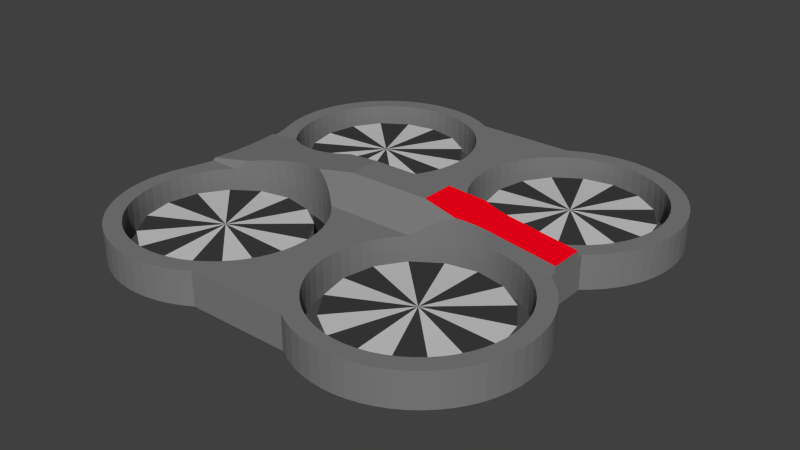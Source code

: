 # Source: quadrotor_CAD2.blend  (saved by Blender 2.63.0; exported with 4.5.12 LTS)
import bpy
from mathutils import Matrix  # noqa: F401  (used for matrix-valued properties, if any)

bpy.ops.wm.read_factory_settings(use_empty=True)
scene = bpy.context.scene
scene.name = 'Scene'

# ---- collections
col_collection_1 = bpy.data.collections.new('Collection 1'); scene.collection.children.link(col_collection_1)

# ---- materials (node trees are filled in below, after node groups)
mat_bodydark_001 = bpy.data.materials.new('BodyDark.001')
mat_bodydark_001.alpha_threshold = 0.0
mat_bodydark_001.use_transparent_shadow = False
mat_bodydark_001.diffuse_color = (1.0, 0.0, 0.01061, 1.0)
mat_bodydark_001.roughness = 0.5
mat_bodydark_001.line_color = (0.0, 0.0, 0.0, 1.0)
mat_rotorgrey = bpy.data.materials.new('RotorGrey')
mat_rotorgrey.alpha_threshold = 0.0
mat_rotorgrey.use_transparent_shadow = False
mat_rotorgrey.diffuse_color = (0.04696, 0.04696, 0.04696, 1.0)
mat_rotorgrey.roughness = 0.5
mat_rotorgrey.specular_intensity = 1.0
mat_rotorgrey.line_color = (0.0, 0.0, 0.0, 1.0)
mat_bodydark = bpy.data.materials.new('BodyDark')
mat_bodydark.alpha_threshold = 0.0
mat_bodydark.use_transparent_shadow = False
mat_bodydark.diffuse_color = (0.2019, 0.2019, 0.2019, 1.0)
mat_bodydark.roughness = 0.5
mat_bodydark.line_color = (0.0, 0.0, 0.0, 1.0)
mat_rotorgrey2 = bpy.data.materials.new('RotorGrey2')
mat_rotorgrey2.alpha_threshold = 0.0
mat_rotorgrey2.use_transparent_shadow = False
mat_rotorgrey2.diffuse_color = (0.5926, 0.5926, 0.5926, 1.0)
mat_rotorgrey2.roughness = 0.5
mat_rotorgrey2.line_color = (0.0, 0.0, 0.0, 1.0)
mat_bodydark2 = bpy.data.materials.new('BodyDark2')
mat_bodydark2.alpha_threshold = 0.0
mat_bodydark2.use_transparent_shadow = False
mat_bodydark2.diffuse_color = (0.03968, 0.03968, 0.03968, 1.0)
mat_bodydark2.roughness = 0.5
mat_bodydark2.line_color = (0.0, 0.0, 0.0, 1.0)

# ---- material node trees

# ---- world
world_world = bpy.data.worlds.new('World'); scene.world = world_world
world_world.color = (0.05088, 0.05088, 0.05088)
world_world.use_sun_shadow = False
world_world.sun_shadow_jitter_overblur = 0.0
world_world.cycles.sampling_method = 'MANUAL'
world_world.cycles.sample_map_resolution = 256

# ---- meshes
me_cover = bpy.data.meshes.new('Cover')
me_cover.from_pydata([(130.0, -140.0, 0.0), (140.0, -130.0, 0.0), (47.38, -57.38, 0.0), (57.38, -47.38, 0.0), (-47.38, -57.38, 0.0), (-57.38, -47.38, 0.0), (-130.0, -140.0, 0.0), (-140.0, -130.0, 0.0), (140.0, 130.0, 0.0), (130.0, 140.0, 0.0), (57.38, 47.38, 0.0), (47.38, 57.38, 0.0), (-57.38, 47.38, 0.0), (-47.38, 57.38, 0.0), (-140.0, 130.0, 0.0), (-130.0, 140.0, 0.0), (37.8, 70.0, 0.0), (-37.8, 70.0, 0.0), (42.36, 63.52, 0.0), (-42.36, 63.52, 0.0), (66.68, 40.06, 0.0), (-66.68, 40.06, 0.0), (76.71, 33.77, 0.0), (-76.71, 33.77, 0.0), (87.35, 28.6, 0.0), (-87.35, 28.6, 0.0), (98.49, 24.61, 0.0), (-98.49, 24.61, 0.0), (110.0, 21.83, 0.0), (-110.0, 21.83, 0.0), (110.0, -21.83, 0.0), (-110.0, -21.83, 0.0), (98.49, -24.61, 0.0), (-98.49, -24.61, 0.0), (87.35, -28.6, 0.0), (-87.35, -28.6, 0.0), (76.71, -33.77, 0.0), (-76.71, -33.77, 0.0), (66.68, -40.06, 0.0), (-66.68, -40.06, 0.0), (42.36, -63.52, 0.0), (-42.36, -63.52, 0.0), (37.8, -70.0, 0.0), (-37.8, -70.0, 0.0), (110.0, 21.83, -30.0), (-97.63, 24.87, -30.0), (97.63, 24.87, -30.0), (-85.69, 29.32, -30.0), (85.69, 29.32, -30.0), (-74.35, 35.11, -30.0), (74.35, 35.11, -30.0), (-63.76, 42.18, -30.0), (63.76, 42.18, -30.0), (-54.05, 50.43, -30.0), (54.05, 50.43, -30.0), (-45.36, 59.74, -30.0), (45.36, 59.74, -30.0), (-37.8, 70.0, -30.0), (37.8, 70.0, -30.0), (-110.0, 21.83, -30.0), (110.0, -21.83, -30.0), (-110.0, -21.83, -30.0), (97.63, -24.87, -30.0), (-97.63, -24.87, -30.0), (85.69, -29.32, -30.0), (-85.69, -29.32, -30.0), (74.35, -35.11, -30.0), (-74.35, -35.11, -30.0), (63.76, -42.18, -30.0), (-63.76, -42.18, -30.0), (54.05, -50.43, -30.0), (-54.05, -50.43, -30.0), (45.36, -59.74, -30.0), (-45.36, -59.74, -30.0), (37.8, -70.0, -30.0), (-37.8, -70.0, -30.0), (57.38, 47.38, -10.0), (52.22, 52.22, -10.0), (47.38, 57.38, -10.0), (57.38, -47.38, -10.0), (52.22, -52.22, -10.0), (47.38, -57.38, -10.0), (-57.38, -47.38, -10.0), (-52.22, -52.22, -10.0), (-47.38, -57.38, -10.0), (-57.38, 47.38, -10.0), (-52.22, 52.22, -10.0), (-47.38, 57.38, -10.0), (140.0, -130.0, -10.0), (120.0, -110.0, -10.0), (110.0, -120.0, -10.0), (130.0, -140.0, -10.0), (-110.0, 120.0, -10.0), (-130.0, 140.0, -10.0), (-140.0, 130.0, -10.0), (-120.0, 110.0, -10.0), (-120.0, -110.0, -10.0), (-140.0, -130.0, -10.0), (-130.0, -140.0, -10.0), (-110.0, -120.0, -10.0), (120.0, 110.0, -10.0), (140.0, 130.0, -10.0), (130.0, 140.0, -10.0), (110.0, 120.0, -10.0), (-100.0, -130.0, -10.0), (-130.0, -160.0, -10.0), (-160.0, -130.0, -10.0), (-130.0, -100.0, -10.0), (-100.0, 130.0, -10.0), (-130.0, 160.0, -10.0), (-160.0, 130.0, -10.0), (-130.0, 100.0, -10.0), (130.0, 100.0, -10.0), (160.0, 130.0, -10.0), (130.0, 160.0, -10.0), (100.0, 130.0, -10.0), (130.0, -100.0, -10.0), (160.0, -130.0, -10.0), (130.0, -160.0, -10.0), (100.0, -130.0, -10.0), (-130.0, -100.0, -40.0), (-100.0, -130.0, -40.0), (-100.0, 130.0, -40.0), (-130.0, 100.0, -40.0), (130.0, 100.0, -40.0), (100.0, 130.0, -40.0), (100.0, -130.0, -40.0), (130.0, -100.0, -40.0), (-160.0, -130.0, -40.0), (-130.0, -160.0, -40.0), (-160.0, 130.0, -40.0), (-130.0, 160.0, -40.0), (130.0, 160.0, -40.0), (160.0, 130.0, -40.0), (160.0, -130.0, -40.0), (130.0, -160.0, -40.0), (259.4, -117.5, 40.0), (258.4, -109.9, 0.0), (257.6, -105.2, 40.0), (229.9, -46.87, 0.0), (220.5, -36.66, 0.0), (225.6, -41.91, 40.0), (232.5, -50.0, 40.0), (239.4, -59.71, 40.0), (238.3, -58.02, 0.0), (256.5, -100.0, 0.0), (253.6, -89.7, 0.0), (254.7, -93.1, 40.0), (60.72, -240.0, 40.0), (60.72, -240.0, 0.0), (72.82, -246.7, 40.0), (72.82, -246.7, 0.0), (85.57, -252.2, 40.0), (85.57, -252.2, 0.0), (98.83, -256.2, 40.0), (98.83, -256.2, 0.0), (112.4, -258.8, 40.0), (112.4, -258.8, 0.0), (126.2, -259.9, 40.0), (126.2, -259.9, 0.0), (140.1, -259.6, 40.0), (140.1, -259.6, 0.0), (153.8, -257.8, 40.0), (153.8, -257.8, 0.0), (167.3, -254.5, 40.0), (167.3, -254.5, 0.0), (180.4, -249.9, 40.0), (180.4, -249.9, 0.0), (192.8, -243.8, 40.0), (192.8, -243.8, 0.0), (204.6, -236.5, 40.0), (204.6, -236.5, 0.0), (215.5, -227.9, 40.0), (215.5, -227.9, 0.0), (225.4, -218.3, 40.0), (225.4, -218.3, 0.0), (234.3, -207.6, 40.0), (234.3, -207.6, 0.0), (242.0, -196.1, 40.0), (242.0, -196.1, 0.0), (248.4, -183.8, 40.0), (248.4, -183.8, 0.0), (253.4, -170.9, 40.0), (253.4, -170.9, 0.0), (257.1, -157.5, 40.0), (257.1, -157.5, 0.0), (259.3, -143.8, 40.0), (259.3, -143.8, 0.0), (260.0, -130.0, 40.0), (260.0, -130.0, 0.0), (259.6, -119.9, 0.0), (250.5, -81.32, 40.0), (249.9, -79.68, 0.0), (245.3, -70.0, 40.0), (245.3, -70.0, 0.0), (210.0, -27.53, 0.0), (210.0, -27.53, 40.0), (218.1, -34.4, 40.0), (220.5, 36.66, 0.0), (229.9, 46.87, 0.0), (225.6, 41.91, 40.0), (259.4, 117.5, 40.0), (257.6, 105.2, 40.0), (258.4, 109.9, 0.0), (232.5, 50.0, 40.0), (238.3, 58.02, 0.0), (239.4, 59.71, 40.0), (256.5, 100.0, 0.0), (254.7, 93.1, 40.0), (253.6, 89.7, 0.0), (210.0, 27.53, 40.0), (210.0, 27.53, 0.0), (218.1, 34.4, 40.0), (245.3, 70.0, 40.0), (245.3, 70.0, 0.0), (250.5, 81.32, 40.0), (249.9, 79.68, 0.0), (60.72, 240.0, 0.0), (60.72, 240.0, 40.0), (72.82, 246.7, 0.0), (72.82, 246.7, 40.0), (85.57, 252.2, 0.0), (85.57, 252.2, 40.0), (98.83, 256.2, 0.0), (98.83, 256.2, 40.0), (112.4, 258.8, 0.0), (112.4, 258.8, 40.0), (126.2, 259.9, 0.0), (126.2, 259.9, 40.0), (140.1, 259.6, 0.0), (140.1, 259.6, 40.0), (153.8, 257.8, 0.0), (153.8, 257.8, 40.0), (167.3, 254.5, 0.0), (167.3, 254.5, 40.0), (180.4, 249.9, 0.0), (180.4, 249.9, 40.0), (192.8, 243.8, 0.0), (192.8, 243.8, 40.0), (204.6, 236.5, 0.0), (204.6, 236.5, 40.0), (215.5, 227.9, 0.0), (215.5, 227.9, 40.0), (225.4, 218.3, 0.0), (225.4, 218.3, 40.0), (234.3, 207.6, 0.0), (234.3, 207.6, 40.0), (242.0, 196.1, 0.0), (242.0, 196.1, 40.0), (248.4, 183.8, 0.0), (248.4, 183.8, 40.0), (253.4, 170.9, 0.0), (253.4, 170.9, 40.0), (257.1, 157.5, 0.0), (257.1, 157.5, 40.0), (259.3, 143.8, 0.0), (259.3, 143.8, 40.0), (260.0, 130.0, 0.0), (260.0, 130.0, 40.0), (259.6, 119.9, 0.0), (-60.72, -240.0, 40.0), (-60.72, -240.0, 0.0), (-60.72, 240.0, 40.0), (-60.72, 240.0, 0.0), (-136.4, -20.19, 0.0), (-149.2, -21.69, 0.0), (-238.4, -17.7, 0.0), (-240.2, -35.32, 0.0), (123.6, -239.8, 0.0), (-196.0, -41.97, 0.0), (-205.8, -50.27, 0.0), (-243.2, -52.78, 0.0), (185.0, 225.3, 0.0), (173.6, 231.0, 0.0), (185.2, -34.88, 0.0), (173.8, -29.08, 0.0), (161.7, -24.67, 0.0), (149.2, -21.69, 0.0), (136.4, -20.19, 0.0), (136.4, 20.19, 0.0), (149.2, 21.69, 0.0), (161.7, 24.67, 0.0), (173.8, 29.08, 0.0), (123.6, 239.8, 0.0), (-123.6, 239.8, 0.0), (-72.91, 246.8, 0.0), (-193.7, -243.3, 0.0), (-140.7, -259.6, 0.0), (-154.5, -257.7, 0.0), (-168.1, -254.3, 0.0), (-181.2, -249.5, 0.0), (-123.6, -239.8, 0.0), (-110.9, -238.3, 0.0), (110.9, -238.3, 0.0), (-72.91, -246.8, 0.0), (-85.76, -252.2, 0.0), (-99.12, -256.3, 0.0), (-112.8, -258.9, 0.0), (-193.7, 243.3, 0.0), (-181.2, 249.5, 0.0), (-168.1, 254.3, 0.0), (-154.5, 257.7, 0.0), (-140.7, 259.6, 0.0), (-112.8, 258.9, 0.0), (-99.12, 256.3, 0.0), (-85.76, 252.2, 0.0), (136.4, -239.8, 0.0), (149.1, -238.3, 0.0), (136.4, 239.8, 0.0), (149.1, 238.3, 0.0), (-161.7, -24.67, 0.0), (-173.8, -29.08, 0.0), (-185.2, -34.88, 0.0), (-238.4, 17.7, 0.0), (-240.2, 35.32, 0.0), (-185.2, 34.88, 0.0), (-173.8, 29.08, 0.0), (-161.7, 24.67, 0.0), (-149.2, 21.69, 0.0), (-136.4, 20.19, 0.0), (-237.8, 0.0, 0.0), (-126.8, -260.0, 0.0), (-136.4, -239.8, 0.0), (123.6, 20.19, 0.0), (-123.6, -20.19, 0.0), (-123.6, 20.19, 0.0), (-136.4, 239.8, 0.0), (-126.8, 260.0, 0.0), (123.6, -20.19, 0.0), (-161.5, 235.4, 0.0), (-205.5, 235.8, 0.0), (-149.1, 238.3, 0.0), (-185.0, 225.3, 0.0), (-216.4, 227.1, 0.0), (-173.6, 231.0, 0.0), (-221.9, 190.4, 0.0), (-242.7, 194.8, 0.0), (-214.3, 200.7, 0.0), (-235.1, 206.5, 0.0), (-205.5, 210.0, 0.0), (-226.3, 217.3, 0.0), (-195.7, 218.2, 0.0), (-222.2, 70.0, 0.0), (-247.3, 70.0, 0.0), (-228.5, 81.01, 0.0), (-252.6, 86.91, 0.0), (-233.5, 92.68, 0.0), (-256.6, 100.3, 0.0), (-237.1, 104.8, 0.0), (-259.0, 114.0, 0.0), (-239.3, 117.3, 0.0), (-260.0, 128.0, 0.0), (-240.0, 130.0, 0.0), (-259.5, 141.9, 0.0), (-239.3, 142.8, 0.0), (-257.4, 155.7, 0.0), (-237.0, 155.4, 0.0), (-253.9, 169.2, 0.0), (-233.4, 167.6, 0.0), (-249.0, 182.3, 0.0), (-228.3, 179.4, 0.0), (-205.8, 50.27, 0.0), (-243.2, 52.78, 0.0), (-214.6, 59.65, 0.0), (-196.0, 41.97, 0.0), (-222.2, -70.0, 0.0), (-247.3, -70.0, 0.0), (-214.6, -59.65, 0.0), (-233.5, -92.68, 0.0), (-252.6, -86.91, 0.0), (-228.5, -81.01, 0.0), (-205.5, -210.0, 0.0), (-235.1, -206.5, 0.0), (-214.3, -200.7, 0.0), (-242.7, -194.8, 0.0), (-221.9, -190.4, 0.0), (-249.0, -182.3, 0.0), (-228.3, -179.4, 0.0), (-253.9, -169.2, 0.0), (-233.4, -167.6, 0.0), (-257.4, -155.7, 0.0), (-237.0, -155.4, 0.0), (-259.5, -141.9, 0.0), (-239.3, -142.8, 0.0), (-260.0, -128.0, 0.0), (-240.0, -130.0, 0.0), (-259.0, -114.0, 0.0), (-239.3, -117.3, 0.0), (-256.6, -100.3, 0.0), (-237.1, -104.8, 0.0), (-161.5, -235.4, 0.0), (-205.5, -235.8, 0.0), (-173.6, -231.0, 0.0), (-216.4, -227.1, 0.0), (-185.0, -225.3, 0.0), (-226.3, -217.3, 0.0), (-195.7, -218.2, 0.0), (-149.1, -238.3, 0.0), (20.0, 130.0, 0.0), (-20.74, 142.8, 0.0), (20.74, 142.8, 0.0), (-22.97, 155.4, 0.0), (22.97, 155.4, 0.0), (-26.63, 167.6, 0.0), (26.63, 167.6, 0.0), (-31.7, 179.4, 0.0), (31.7, 179.4, 0.0), (-38.1, 190.4, 0.0), (38.1, 190.4, 0.0), (-45.74, 200.7, 0.0), (45.74, 200.7, 0.0), (-54.51, 210.0, 0.0), (54.51, 210.0, 0.0), (-64.31, 218.2, 0.0), (64.31, 218.2, 0.0), (-75.0, 225.3, 0.0), (75.0, 225.3, 0.0), (-86.43, 231.0, 0.0), (86.43, 231.0, 0.0), (-98.45, 235.4, 0.0), (98.45, 235.4, 0.0), (-110.9, 238.3, 0.0), (110.9, 238.3, 0.0), (-20.0, 130.0, 0.0), (20.73, 117.3, 0.0), (-20.73, 117.3, 0.0), (22.92, 104.8, 0.0), (-22.92, 104.8, 0.0), (26.52, 92.68, 0.0), (-26.52, 92.68, 0.0), (31.51, 81.01, 0.0), (-31.51, 81.01, 0.0), (37.8, 70.0, 0.0), (-37.8, 70.0, 0.0), (45.43, 59.65, 0.0), (-45.43, 59.65, 0.0), (54.22, 50.27, 0.0), (-54.22, 50.27, 0.0), (64.04, 41.97, 0.0), (-64.04, 41.97, 0.0), (74.76, 34.88, 0.0), (-74.76, 34.88, 0.0), (86.23, 29.08, 0.0), (-86.23, 29.08, 0.0), (98.3, 24.67, 0.0), (-98.3, 24.67, 0.0), (110.8, 21.69, 0.0), (-110.8, 21.69, 0.0), (20.73, -117.3, 0.0), (-22.92, -104.8, 0.0), (22.92, -104.8, 0.0), (-26.52, -92.68, 0.0), (26.52, -92.68, 0.0), (-31.51, -81.01, 0.0), (31.51, -81.01, 0.0), (-37.8, -70.0, 0.0), (37.8, -70.0, 0.0), (-45.43, -59.65, 0.0), (45.43, -59.65, 0.0), (-54.22, -50.27, 0.0), (54.22, -50.27, 0.0), (-64.04, -41.97, 0.0), (64.04, -41.97, 0.0), (-74.76, -34.88, 0.0), (74.76, -34.88, 0.0), (-86.23, -29.08, 0.0), (86.23, -29.08, 0.0), (-98.3, -24.67, 0.0), (98.3, -24.67, 0.0), (-110.8, -21.69, 0.0), (110.8, -21.69, 0.0), (-20.73, -117.3, 0.0), (20.0, -130.0, 0.0), (-20.0, -130.0, 0.0), (20.74, -142.8, 0.0), (-20.74, -142.8, 0.0), (22.97, -155.4, 0.0), (-22.97, -155.4, 0.0), (26.63, -167.6, 0.0), (-26.63, -167.6, 0.0), (31.7, -179.4, 0.0), (-31.7, -179.4, 0.0), (38.1, -190.4, 0.0), (-38.1, -190.4, 0.0), (45.74, -200.7, 0.0), (-45.74, -200.7, 0.0), (54.51, -210.0, 0.0), (-54.51, -210.0, 0.0), (64.31, -218.2, 0.0), (-64.31, -218.2, 0.0), (75.0, -225.3, 0.0), (-75.0, -225.3, 0.0), (86.43, -231.0, 0.0), (-86.43, -231.0, 0.0), (98.45, -235.4, 0.0), (-98.45, -235.4, 0.0), (161.5, 235.4, 0.0), (228.3, 179.4, 0.0), (221.9, 190.4, 0.0), (214.3, 200.7, 0.0), (205.5, 210.0, 0.0), (195.7, 218.2, 0.0), (237.1, 104.8, 0.0), (239.3, 117.3, 0.0), (240.0, 130.0, 0.0), (239.3, 142.8, 0.0), (237.0, 155.4, 0.0), (233.4, 167.6, 0.0), (185.2, 34.88, 0.0), (196.0, 41.97, 0.0), (205.8, 50.27, 0.0), (214.6, 59.65, 0.0), (222.2, 70.0, 0.0), (228.5, 81.01, 0.0), (233.5, 92.68, 0.0), (205.8, -50.27, 0.0), (196.0, -41.97, 0.0), (239.3, -117.3, 0.0), (237.1, -104.8, 0.0), (233.5, -92.68, 0.0), (228.5, -81.01, 0.0), (222.2, -70.0, 0.0), (214.6, -59.65, 0.0), (214.3, -200.7, 0.0), (221.9, -190.4, 0.0), (228.3, -179.4, 0.0), (233.4, -167.6, 0.0), (237.0, -155.4, 0.0), (239.3, -142.8, 0.0), (240.0, -130.0, 0.0), (161.5, -235.4, 0.0), (173.6, -231.0, 0.0), (185.0, -225.3, 0.0), (195.7, -218.2, 0.0), (205.5, -210.0, 0.0), (114.3, 21.13, 60.97), (124.8, -20.12, 59.49), (124.8, 20.12, 59.49), (130.0, -20.0, 58.76), (130.0, 20.0, 58.76), (210.0, -20.0, 47.51), (210.0, 20.0, 47.51), (114.3, -21.13, 60.97), (103.9, 23.14, 62.43), (103.9, -23.14, 62.43), (93.74, 26.15, 63.85), (93.74, -26.15, 63.85), (50.0, 20.0, 70.0), (50.0, -20.0, 70.0), (130.0, -20.0, 40.0), (210.0, -20.0, 40.0), (130.0, 20.0, 40.0), (210.0, 20.0, 40.0), (176.1, -30.12, 40.0), (186.6, -35.67, 40.0), (-193.7, -243.3, 40.0), (-123.6, -239.8, 40.0), (-136.4, -239.8, 40.0), (136.4, -239.8, 40.0), (123.6, -239.8, 40.0), (-181.2, -249.5, 40.0), (-72.91, -246.8, 40.0), (149.1, -238.3, 40.0), (161.5, -235.4, 40.0), (153.6, -22.56, 40.0), (141.9, -20.64, 40.0), (165.0, -25.73, 40.0), (196.4, -42.32, 40.0), (205.5, -50.0, 40.0), (214.4, -59.5, 40.0), (222.2, -70.0, 40.0), (228.5, -81.01, 40.0), (233.5, -92.68, 40.0), (237.1, -104.8, 40.0), (239.3, -117.3, 40.0), (240.0, -130.0, 40.0), (239.3, -142.8, 40.0), (237.0, -155.4, 40.0), (233.4, -167.6, 40.0), (228.3, -179.4, 40.0), (221.9, -190.4, 40.0), (214.3, -200.7, 40.0), (205.5, -210.0, 40.0), (195.7, -218.2, 40.0), (185.0, -225.3, 40.0), (173.6, -231.0, 40.0), (54.5, -50.0, 40.0), (-54.5, -50.0, 40.0), (45.56, -59.5, 40.0), (-45.56, -59.5, 40.0), (37.8, -70.0, 40.0), (-37.8, -70.0, 40.0), (31.51, -81.01, 40.0), (-31.51, -81.01, 40.0), (26.52, -92.68, 40.0), (-26.52, -92.68, 40.0), (22.92, -104.8, 40.0), (-22.92, -104.8, 40.0), (20.73, -117.3, 40.0), (-20.73, -117.3, 40.0), (20.0, -130.0, 40.0), (-20.0, -130.0, 40.0), (20.74, -142.8, 40.0), (-20.74, -142.8, 40.0), (22.97, -155.4, 40.0), (-22.97, -155.4, 40.0), (26.63, -167.6, 40.0), (-26.63, -167.6, 40.0), (31.7, -179.4, 40.0), (-31.7, -179.4, 40.0), (38.1, -190.4, 40.0), (-38.1, -190.4, 40.0), (45.74, -200.7, 40.0), (-45.74, -200.7, 40.0), (54.51, -210.0, 40.0), (-54.51, -210.0, 40.0), (64.31, -218.2, 40.0), (-64.31, -218.2, 40.0), (75.0, -225.3, 40.0), (-75.0, -225.3, 40.0), (86.43, -231.0, 40.0), (-86.43, -231.0, 40.0), (98.45, -235.4, 40.0), (-98.45, -235.4, 40.0), (110.9, -238.3, 40.0), (-110.9, -238.3, 40.0), (-85.76, -252.2, 40.0), (-168.1, -254.3, 40.0), (-99.12, -256.3, 40.0), (-112.8, -258.9, 40.0), (-154.5, -257.7, 40.0), (-126.8, -260.0, 40.0), (-140.7, -259.6, 40.0), (-205.5, -50.0, 40.0), (-242.6, -50.0, 40.0), (-214.4, -59.5, 40.0), (-244.8, -60.05, 40.0), (-222.2, -70.0, 40.0), (-247.3, -70.0, 40.0), (-228.5, -81.01, 40.0), (-252.6, -86.91, 40.0), (-233.5, -92.68, 40.0), (-237.1, -104.8, 40.0), (-256.6, -100.3, 40.0), (-239.3, -117.3, 40.0), (-259.0, -114.0, 40.0), (-240.0, -130.0, 40.0), (-260.0, -128.0, 40.0), (-239.3, -142.8, 40.0), (-259.5, -141.9, 40.0), (-237.0, -155.4, 40.0), (-257.4, -155.7, 40.0), (-233.4, -167.6, 40.0), (-253.9, -169.2, 40.0), (-228.3, -179.4, 40.0), (-249.0, -182.3, 40.0), (-221.9, -190.4, 40.0), (-242.7, -194.8, 40.0), (-214.3, -200.7, 40.0), (-235.1, -206.5, 40.0), (-205.5, -210.0, 40.0), (-195.7, -218.2, 40.0), (-226.3, -217.3, 40.0), (-185.0, -225.3, 40.0), (-216.4, -227.1, 40.0), (-173.6, -231.0, 40.0), (-205.5, -235.8, 40.0), (-161.5, -235.4, 40.0), (-149.1, -238.3, 40.0), (-136.4, 239.8, 40.0), (-123.6, 239.8, 40.0), (-193.7, 243.3, 40.0), (-205.5, 235.8, 40.0), (-149.1, 238.3, 40.0), (-173.6, 231.0, 40.0), (-216.4, 227.1, 40.0), (-185.0, 225.3, 40.0), (173.6, 231.0, 40.0), (185.0, 225.3, 40.0), (186.6, 35.67, 40.0), (176.1, 30.12, 40.0), (165.0, 25.73, 40.0), (-72.91, 246.8, 40.0), (-181.2, 249.5, 40.0), (123.6, 239.8, 40.0), (153.6, 22.56, 40.0), (141.9, 20.64, 40.0), (-161.5, 235.4, 40.0), (-195.7, 218.2, 40.0), (-226.3, 217.3, 40.0), (-205.5, 210.0, 40.0), (-235.1, 206.5, 40.0), (-214.3, 200.7, 40.0), (-242.7, 194.8, 40.0), (-221.9, 190.4, 40.0), (-228.3, 179.4, 40.0), (-249.0, 182.3, 40.0), (-233.4, 167.6, 40.0), (-253.9, 169.2, 40.0), (-237.0, 155.4, 40.0), (-257.4, 155.7, 40.0), (-239.3, 142.8, 40.0), (-259.5, 141.9, 40.0), (-240.0, 130.0, 40.0), (-260.0, 128.0, 40.0), (-239.3, 117.3, 40.0), (-259.0, 114.0, 40.0), (-237.1, 104.8, 40.0), (-256.6, 100.3, 40.0), (-233.5, 92.68, 40.0), (-252.6, 86.91, 40.0), (-228.5, 81.01, 40.0), (-247.3, 70.0, 40.0), (-222.2, 70.0, 40.0), (-214.4, 59.5, 40.0), (-244.8, 60.05, 40.0), (-205.5, 50.0, 40.0), (-242.6, 50.0, 40.0), (110.9, 238.3, 40.0), (-110.9, 238.3, 40.0), (98.45, 235.4, 40.0), (-98.45, 235.4, 40.0), (86.43, 231.0, 40.0), (-86.43, 231.0, 40.0), (75.0, 225.3, 40.0), (-75.0, 225.3, 40.0), (64.31, 218.2, 40.0), (-64.31, 218.2, 40.0), (54.51, 210.0, 40.0), (-54.51, 210.0, 40.0), (45.74, 200.7, 40.0), (-45.74, 200.7, 40.0), (38.1, 190.4, 40.0), (-38.1, 190.4, 40.0), (31.7, 179.4, 40.0), (-31.7, 179.4, 40.0), (26.63, 167.6, 40.0), (-26.63, 167.6, 40.0), (22.97, 155.4, 40.0), (-22.97, 155.4, 40.0), (20.74, 142.8, 40.0), (-20.74, 142.8, 40.0), (20.0, 130.0, 40.0), (-20.0, 130.0, 40.0), (20.73, 117.3, 40.0), (-20.73, 117.3, 40.0), (22.92, 104.8, 40.0), (-22.92, 104.8, 40.0), (26.52, 92.68, 40.0), (-26.52, 92.68, 40.0), (31.51, 81.01, 40.0), (-31.51, 81.01, 40.0), (37.8, 70.0, 40.0), (-37.8, 70.0, 40.0), (45.56, 59.5, 40.0), (-45.56, 59.5, 40.0), (54.5, 50.0, 40.0), (-54.5, 50.0, 40.0), (149.1, 238.3, 40.0), (136.4, 239.8, 40.0), (161.5, 235.4, 40.0), (195.7, 218.2, 40.0), (205.5, 210.0, 40.0), (214.3, 200.7, 40.0), (221.9, 190.4, 40.0), (228.3, 179.4, 40.0), (233.4, 167.6, 40.0), (237.0, 155.4, 40.0), (239.3, 142.8, 40.0), (240.0, 130.0, 40.0), (239.3, 117.3, 40.0), (237.1, 104.8, 40.0), (233.5, 92.68, 40.0), (228.5, 81.01, 40.0), (222.2, 70.0, 40.0), (214.4, 59.5, 40.0), (205.5, 50.0, 40.0), (196.4, 42.32, 40.0), (-126.8, 260.0, 40.0), (-140.7, 259.6, 40.0), (-112.8, 258.9, 40.0), (-154.5, 257.7, 40.0), (-99.12, 256.3, 40.0), (-85.76, 252.2, 40.0), (-168.1, 254.3, 40.0), (68.98, 38.48, 51.52), (74.23, 35.18, 54.82), (85.38, 29.46, 60.54), (59.1, 45.9, 44.1), (64.01, 41.99, 48.01), (79.67, 32.19, 57.81), (89.09, -27.89, 62.11), (79.65, -32.2, 57.8), (70.94, -37.2, 52.8), (62.28, -43.32, 46.68), (-242.1, 46.99, 43.01), (-239.7, 31.43, 43.34), (-238.3, 15.74, 43.54), (-237.8, 0.0, 43.6), (-239.7, -31.43, 43.34), (-242.1, -46.99, 43.01), (-238.3, -15.74, 43.54), (-193.5, -40.16, 49.84), (-183.6, -33.92, 51.23), (-183.6, 33.92, 51.23), (-193.5, 40.16, 49.84), (-137.4, -20.25, 57.72), (-149.8, 21.8, 55.97), (-149.8, -21.8, 55.97), (-162.0, 24.76, 54.26), (-162.0, -24.76, 54.26), (-173.0, 28.76, 52.71), (-173.0, -28.76, 52.71), (-137.4, 20.25, 57.72), (-124.8, -20.12, 59.49), (-124.8, 20.12, 59.49), (-114.3, -21.13, 60.97), (-114.3, 21.13, 60.97), (-103.9, -23.14, 62.43), (-103.9, 23.14, 62.43), (-93.74, -26.15, 63.85), (-93.74, 26.15, 63.85), (-50.0, -20.0, 70.0), (-50.0, 20.0, 70.0), (-199.7, -44.93, 45.07), (-200.9, 45.9, 44.1), (-68.98, -38.48, 51.52), (-74.23, -35.18, 54.82), (-85.38, -29.46, 60.54), (-59.1, -45.9, 44.1), (-64.01, -41.99, 48.01), (-79.67, -32.19, 57.81), (-89.09, 27.89, 62.11), (-79.65, 32.2, 57.8), (-70.94, 37.2, 52.8), (-62.28, 43.32, 46.68), (219.4, 168.4, 21.08), (226.6, 132.3, 21.08), (132.3, 132.3, 24.9), (219.4, 96.2, 21.08), (199.0, 65.6, 21.08), (168.4, 45.16, 21.08), (132.3, 37.99, 21.08), (96.2, 45.16, 21.08), (65.6, 65.6, 21.08), (45.16, 96.2, 21.08), (37.99, 132.3, 21.08), (45.16, 168.4, 21.08), (65.6, 199.0, 21.08), (96.2, 219.4, 21.08), (132.3, 226.6, 21.08), (168.4, 219.4, 21.08), (199.0, 199.0, 21.08), (219.4, -168.4, 21.08), (199.0, -199.0, 21.08), (132.3, -132.3, 24.9), (226.6, -132.3, 21.08), (219.4, -96.2, 21.08), (199.0, -65.6, 21.08), (168.4, -45.16, 21.08), (132.3, -37.99, 21.08), (96.2, -45.16, 21.08), (65.6, -65.6, 21.08), (45.16, -96.2, 21.08), (37.99, -132.3, 21.08), (45.16, -168.4, 21.08), (65.6, -199.0, 21.08), (96.2, -219.4, 21.08), (132.3, -226.6, 21.08), (168.4, -219.4, 21.08), (-199.0, -199.0, 21.08), (-219.4, -168.4, 21.08), (-132.3, -132.3, 24.9), (-226.6, -132.3, 21.08), (-219.4, -96.2, 21.08), (-199.0, -65.6, 21.08), (-168.4, -45.16, 21.08), (-132.3, -37.99, 21.08), (-96.2, -45.16, 21.08), (-65.6, -65.6, 21.08), (-45.16, -96.2, 21.08), (-37.99, -132.3, 21.08), (-45.16, -168.4, 21.08), (-65.6, -199.0, 21.08), (-96.2, -219.4, 21.08), (-132.3, -226.6, 21.08), (-168.4, -219.4, 21.08), (-219.4, 168.4, 21.08), (-199.0, 199.0, 21.08), (-132.3, 132.3, 24.9), (-226.6, 132.3, 21.08), (-219.4, 96.2, 21.08), (-199.0, 65.6, 21.08), (-168.4, 45.16, 21.08), (-132.3, 37.99, 21.08), (-96.2, 45.16, 21.08), (-65.6, 65.6, 21.08), (-45.16, 96.2, 21.08), (-37.99, 132.3, 21.08), (-45.16, 168.4, 21.08), (-65.6, 199.0, 21.08), (-96.2, 219.4, 21.08), (-132.3, 226.6, 21.08), (-168.4, 219.4, 21.08), (219.4, 168.4, 21.08), (226.6, 132.3, 21.08), (132.3, 132.3, 24.9), (219.4, 96.2, 21.08), (199.0, 65.6, 21.08), (168.4, 45.16, 21.08), (132.3, 37.99, 21.08), (96.2, 45.16, 21.08), (65.6, 65.6, 21.08), (45.16, 96.2, 21.08), (37.99, 132.3, 21.08), (45.16, 168.4, 21.08), (65.6, 199.0, 21.08), (96.2, 219.4, 21.08), (132.3, 226.6, 21.08), (168.4, 219.4, 21.08), (199.0, 199.0, 21.08), (219.4, -168.4, 21.08), (199.0, -199.0, 21.08), (132.3, -132.3, 24.9), (226.6, -132.3, 21.08), (219.4, -96.2, 21.08), (199.0, -65.6, 21.08), (168.4, -45.16, 21.08), (132.3, -37.99, 21.08), (96.2, -45.16, 21.08), (65.6, -65.6, 21.08), (45.16, -96.2, 21.08), (37.99, -132.3, 21.08), (45.16, -168.4, 21.08), (65.6, -199.0, 21.08), (96.2, -219.4, 21.08), (132.3, -226.6, 21.08), (168.4, -219.4, 21.08), (-199.0, -199.0, 21.08), (-219.4, -168.4, 21.08), (-132.3, -132.3, 24.9), (-226.6, -132.3, 21.08), (-219.4, -96.2, 21.08), (-199.0, -65.6, 21.08), (-168.4, -45.16, 21.08), (-132.3, -37.99, 21.08), (-96.2, -45.16, 21.08), (-65.6, -65.6, 21.08), (-45.16, -96.2, 21.08), (-37.99, -132.3, 21.08), (-45.16, -168.4, 21.08), (-65.6, -199.0, 21.08), (-96.2, -219.4, 21.08), (-132.3, -226.6, 21.08), (-168.4, -219.4, 21.08), (-219.4, 168.4, 21.08), (-199.0, 199.0, 21.08), (-132.3, 132.3, 24.9), (-226.6, 132.3, 21.08), (-219.4, 96.2, 21.08), (-199.0, 65.6, 21.08), (-168.4, 45.16, 21.08), (-132.3, 37.99, 21.08), (-96.2, 45.16, 21.08), (-65.6, 65.6, 21.08), (-45.16, 96.2, 21.08), (-37.99, 132.3, 21.08), (-45.16, 168.4, 21.08), (-65.6, 199.0, 21.08), (-96.2, 219.4, 21.08), (-132.3, 226.6, 21.08), (-168.4, 219.4, 21.08)], [], [(0, 1, 2), (2, 1, 3), (2, 3, 4), (4, 3, 5), (4, 5, 6), (6, 5, 7), (8, 9, 10), (10, 9, 11), (10, 11, 12), (12, 11, 13), (12, 13, 14), (14, 13, 15), (16, 17, 18), (18, 17, 19), (18, 19, 11), (11, 19, 13), (10, 12, 20), (20, 12, 21), (20, 21, 22), (22, 21, 23), (22, 23, 24), (24, 23, 25), (24, 25, 26), (26, 25, 27), (26, 27, 28), (28, 27, 29), (28, 29, 30), (30, 29, 31), (30, 31, 32), (32, 31, 33), (32, 33, 34), (34, 33, 35), (34, 35, 36), (36, 35, 37), (36, 37, 38), (38, 37, 39), (38, 39, 3), (3, 39, 5), (2, 4, 40), (40, 4, 41), (40, 41, 42), (42, 41, 43), (44, 45, 46), (46, 45, 47), (46, 47, 48), (48, 47, 49), (48, 49, 50), (50, 49, 51), (50, 51, 52), (52, 51, 53), (52, 53, 54), (54, 53, 55), (54, 55, 56), (56, 55, 57), (56, 57, 58), (45, 44, 59), (59, 44, 60), (59, 60, 61), (61, 60, 62), (61, 62, 63), (63, 62, 64), (63, 64, 65), (65, 64, 66), (65, 66, 67), (67, 66, 68), (67, 68, 69), (69, 68, 70), (69, 70, 71), (71, 70, 72), (71, 72, 73), (73, 72, 74), (73, 74, 75), (48, 24, 46), (22, 24, 48), (50, 22, 48), (20, 22, 50), (52, 20, 50), (76, 10, 20), (76, 20, 52), (76, 52, 54), (76, 54, 77), (16, 18, 58), (58, 18, 56), (18, 11, 56), (56, 11, 78), (24, 26, 46), (46, 26, 28), (46, 28, 44), (77, 54, 78), (78, 54, 56), (38, 68, 66), (66, 36, 38), (36, 66, 64), (64, 34, 36), (34, 64, 62), (79, 80, 70), (79, 70, 68), (79, 68, 38), (79, 38, 3), (80, 81, 70), (70, 81, 72), (81, 2, 72), (72, 2, 40), (40, 42, 72), (72, 42, 74), (34, 62, 32), (32, 62, 60), (32, 60, 30), (65, 35, 63), (37, 35, 65), (67, 37, 65), (39, 37, 67), (69, 39, 67), (82, 5, 39), (82, 39, 69), (82, 69, 71), (82, 71, 83), (43, 41, 75), (75, 41, 73), (41, 4, 73), (73, 4, 84), (35, 33, 63), (63, 33, 31), (63, 31, 61), (83, 71, 84), (84, 71, 73), (21, 51, 49), (49, 23, 21), (23, 49, 47), (47, 25, 23), (25, 47, 45), (85, 86, 53), (85, 53, 51), (85, 51, 21), (85, 21, 12), (86, 87, 53), (53, 87, 55), (87, 13, 55), (55, 13, 19), (19, 17, 55), (55, 17, 57), (25, 45, 27), (27, 45, 59), (27, 59, 29), (88, 89, 1), (1, 89, 79), (1, 79, 3), (81, 90, 2), (2, 90, 91), (2, 91, 0), (90, 81, 89), (89, 81, 80), (89, 80, 79), (87, 92, 13), (13, 92, 93), (13, 93, 15), (94, 95, 14), (14, 95, 85), (14, 85, 12), (82, 96, 5), (5, 96, 97), (5, 97, 7), (98, 99, 6), (6, 99, 84), (6, 84, 4), (76, 100, 10), (10, 100, 101), (10, 101, 8), (102, 103, 9), (9, 103, 78), (9, 78, 11), (86, 85, 87), (87, 85, 95), (87, 95, 92), (99, 96, 84), (84, 96, 82), (84, 82, 83), (77, 78, 76), (76, 78, 103), (76, 103, 100), (57, 17, 58), (58, 17, 16), (60, 44, 30), (30, 44, 28), (74, 42, 75), (75, 42, 43), (59, 61, 29), (29, 61, 31), (104, 99, 105), (105, 99, 98), (105, 98, 106), (106, 98, 97), (106, 97, 107), (107, 97, 96), (92, 108, 93), (93, 108, 109), (93, 109, 94), (94, 109, 110), (94, 110, 95), (95, 110, 111), (100, 112, 101), (101, 112, 113), (101, 113, 102), (102, 113, 114), (102, 114, 103), (103, 114, 115), (116, 89, 117), (117, 89, 88), (117, 88, 118), (118, 88, 91), (118, 91, 119), (119, 91, 90), (120, 107, 96), (120, 96, 99), (120, 99, 104), (120, 104, 121), (122, 108, 92), (122, 92, 95), (122, 95, 111), (122, 111, 123), (124, 112, 100), (124, 100, 103), (124, 103, 115), (124, 115, 125), (126, 119, 90), (126, 90, 89), (126, 89, 116), (126, 116, 127), (102, 9, 101), (101, 9, 8), (93, 94, 15), (15, 94, 14), (97, 98, 7), (7, 98, 6), (88, 1, 91), (91, 1, 0), (120, 121, 128), (128, 121, 129), (128, 106, 120), (120, 106, 107), (129, 105, 128), (128, 105, 106), (121, 104, 129), (129, 104, 105), (123, 130, 122), (122, 130, 131), (131, 109, 122), (122, 109, 108), (130, 110, 131), (131, 110, 109), (123, 111, 130), (130, 111, 110), (132, 133, 125), (125, 133, 124), (133, 113, 124), (124, 113, 112), (132, 114, 133), (133, 114, 113), (125, 115, 132), (132, 115, 114), (127, 134, 126), (126, 134, 135), (135, 118, 126), (126, 118, 119), (134, 117, 135), (135, 117, 118), (127, 116, 134), (134, 116, 117), (136, 137, 138), (139, 140, 141), (142, 143, 144), (142, 144, 139), (142, 139, 141), (145, 146, 147), (145, 147, 138), (145, 138, 137), (148, 149, 150), (150, 149, 151), (150, 151, 152), (152, 151, 153), (152, 153, 154), (154, 153, 155), (154, 155, 156), (156, 155, 157), (156, 157, 158), (158, 157, 159), (158, 159, 160), (160, 159, 161), (160, 161, 162), (162, 161, 163), (162, 163, 164), (164, 163, 165), (164, 165, 166), (166, 165, 167), (166, 167, 168), (168, 167, 169), (168, 169, 170), (170, 169, 171), (170, 171, 172), (172, 171, 173), (172, 173, 174), (174, 173, 175), (174, 175, 176), (176, 175, 177), (176, 177, 178), (178, 177, 179), (178, 179, 180), (180, 179, 181), (180, 181, 182), (182, 181, 183), (182, 183, 184), (184, 183, 185), (184, 185, 186), (186, 185, 187), (186, 187, 188), (188, 187, 189), (188, 189, 136), (136, 189, 190), (136, 190, 137), (147, 146, 191), (191, 146, 192), (191, 192, 193), (193, 192, 194), (193, 194, 143), (143, 194, 144), (195, 196, 140), (140, 196, 197), (140, 197, 141), (198, 199, 200), (201, 202, 203), (204, 200, 199), (204, 199, 205), (204, 205, 206), (207, 203, 202), (207, 202, 208), (207, 208, 209), (210, 211, 212), (212, 211, 198), (212, 198, 200), (206, 205, 213), (213, 205, 214), (213, 214, 215), (215, 214, 216), (215, 216, 208), (208, 216, 209), (217, 218, 219), (219, 218, 220), (219, 220, 221), (221, 220, 222), (221, 222, 223), (223, 222, 224), (223, 224, 225), (225, 224, 226), (225, 226, 227), (227, 226, 228), (227, 228, 229), (229, 228, 230), (229, 230, 231), (231, 230, 232), (231, 232, 233), (233, 232, 234), (233, 234, 235), (235, 234, 236), (235, 236, 237), (237, 236, 238), (237, 238, 239), (239, 238, 240), (239, 240, 241), (241, 240, 242), (241, 242, 243), (243, 242, 244), (243, 244, 245), (245, 244, 246), (245, 246, 247), (247, 246, 248), (247, 248, 249), (249, 248, 250), (249, 250, 251), (251, 250, 252), (251, 252, 253), (253, 252, 254), (253, 254, 255), (255, 254, 256), (255, 256, 257), (257, 256, 258), (257, 258, 259), (259, 258, 201), (259, 201, 203), (260, 261, 148), (148, 261, 149), (262, 218, 263), (263, 218, 217), (264, 265, 266), (265, 267, 266), (268, 149, 261), (269, 270, 271), (241, 272, 273), (195, 140, 274), (195, 274, 275), (195, 275, 276), (195, 276, 277), (195, 277, 278), (195, 278, 279), (195, 279, 280), (195, 280, 281), (195, 281, 282), (195, 282, 211), (263, 217, 283), (263, 283, 284), (263, 284, 285), (286, 287, 288), (286, 288, 289), (286, 289, 290), (291, 292, 293), (291, 293, 268), (291, 268, 261), (291, 261, 294), (291, 294, 295), (291, 295, 296), (291, 296, 297), (298, 299, 300), (298, 300, 301), (298, 301, 302), (284, 303, 304), (284, 304, 305), (284, 305, 285), (149, 157, 155), (149, 155, 153), (149, 153, 151), (306, 307, 169), (306, 169, 167), (306, 167, 165), (306, 165, 163), (306, 163, 161), (217, 219, 221), (217, 221, 223), (217, 223, 225), (308, 229, 231), (308, 231, 233), (308, 233, 235), (308, 235, 237), (308, 237, 239), (308, 239, 309), (267, 265, 310), (267, 310, 311), (267, 311, 312), (267, 312, 269), (267, 269, 271), (313, 314, 315), (313, 315, 316), (313, 316, 317), (313, 317, 318), (313, 318, 319), (313, 319, 320), (297, 321, 291), (291, 321, 322), (321, 287, 322), (322, 287, 286), (323, 324, 325), (325, 324, 264), (325, 264, 319), (319, 264, 266), (319, 266, 320), (284, 326, 303), (303, 326, 327), (326, 298, 327), (327, 298, 302), (161, 159, 306), (306, 159, 268), (159, 157, 268), (268, 157, 149), (324, 323, 328), (328, 323, 279), (328, 279, 278), (308, 283, 229), (229, 283, 227), (283, 217, 227), (227, 217, 225), (329, 330, 331), (331, 330, 298), (331, 298, 326), (332, 333, 334), (334, 333, 330), (334, 330, 329), (335, 336, 337), (337, 336, 338), (337, 338, 339), (339, 338, 340), (339, 340, 341), (341, 340, 333), (341, 333, 332), (342, 343, 344), (344, 343, 345), (344, 345, 346), (346, 345, 347), (346, 347, 348), (348, 347, 349), (348, 349, 350), (350, 349, 351), (350, 351, 352), (352, 351, 353), (352, 353, 354), (354, 353, 355), (354, 355, 356), (356, 355, 357), (356, 357, 358), (358, 357, 359), (358, 359, 360), (360, 359, 336), (360, 336, 335), (361, 362, 363), (363, 362, 343), (363, 343, 342), (315, 314, 364), (364, 314, 362), (364, 362, 361), (365, 366, 367), (367, 366, 271), (367, 271, 270), (368, 369, 370), (370, 369, 366), (370, 366, 365), (371, 372, 373), (373, 372, 374), (373, 374, 375), (375, 374, 376), (375, 376, 377), (377, 376, 378), (377, 378, 379), (379, 378, 380), (379, 380, 381), (381, 380, 382), (381, 382, 383), (383, 382, 384), (383, 384, 385), (385, 384, 386), (385, 386, 387), (387, 386, 388), (387, 388, 389), (389, 388, 369), (389, 369, 368), (390, 391, 392), (392, 391, 393), (392, 393, 394), (394, 393, 395), (394, 395, 396), (396, 395, 372), (396, 372, 371), (322, 286, 397), (397, 286, 391), (397, 391, 390), (398, 399, 400), (400, 399, 401), (400, 401, 402), (402, 401, 403), (402, 403, 404), (404, 403, 405), (404, 405, 406), (406, 405, 407), (406, 407, 408), (408, 407, 409), (408, 409, 410), (410, 409, 411), (410, 411, 412), (412, 411, 413), (412, 413, 414), (414, 413, 415), (414, 415, 416), (416, 415, 417), (416, 417, 418), (418, 417, 419), (418, 419, 420), (420, 419, 421), (420, 421, 422), (422, 421, 284), (422, 284, 283), (399, 398, 423), (423, 398, 424), (423, 424, 425), (425, 424, 426), (425, 426, 427), (427, 426, 428), (427, 428, 429), (429, 428, 430), (429, 430, 431), (431, 430, 432), (431, 432, 433), (433, 432, 434), (433, 434, 435), (435, 434, 436), (435, 436, 437), (437, 436, 438), (437, 438, 439), (439, 438, 440), (439, 440, 441), (441, 440, 442), (441, 442, 443), (443, 442, 444), (443, 444, 445), (445, 444, 446), (445, 446, 447), (447, 446, 323), (447, 323, 325), (448, 449, 450), (450, 449, 451), (450, 451, 452), (452, 451, 453), (452, 453, 454), (454, 453, 455), (454, 455, 456), (456, 455, 457), (456, 457, 458), (458, 457, 459), (458, 459, 460), (460, 459, 461), (460, 461, 462), (462, 461, 463), (462, 463, 464), (464, 463, 465), (464, 465, 466), (466, 465, 467), (466, 467, 468), (468, 467, 469), (468, 469, 470), (470, 469, 324), (470, 324, 328), (449, 448, 471), (471, 448, 472), (471, 472, 473), (473, 472, 474), (473, 474, 475), (475, 474, 476), (475, 476, 477), (477, 476, 478), (477, 478, 479), (479, 478, 480), (479, 480, 481), (481, 480, 482), (481, 482, 483), (483, 482, 484), (483, 484, 485), (485, 484, 486), (485, 486, 487), (487, 486, 488), (487, 488, 489), (489, 488, 490), (489, 490, 491), (491, 490, 492), (491, 492, 493), (493, 492, 494), (493, 494, 495), (495, 494, 293), (495, 293, 292), (309, 239, 496), (496, 239, 241), (496, 241, 273), (497, 498, 249), (249, 498, 499), (249, 499, 247), (247, 499, 500), (247, 500, 245), (245, 500, 501), (245, 501, 243), (243, 501, 272), (243, 272, 241), (207, 502, 203), (203, 502, 503), (203, 503, 259), (259, 503, 504), (259, 504, 257), (257, 504, 505), (257, 505, 255), (255, 505, 506), (255, 506, 253), (253, 506, 507), (253, 507, 251), (251, 507, 497), (251, 497, 249), (508, 509, 198), (198, 509, 510), (198, 510, 199), (199, 510, 511), (199, 511, 205), (205, 511, 512), (205, 512, 214), (214, 512, 513), (214, 513, 216), (216, 513, 514), (216, 514, 209), (209, 514, 502), (209, 502, 207), (508, 198, 282), (282, 198, 211), (515, 516, 139), (139, 516, 274), (139, 274, 140), (190, 517, 137), (137, 517, 518), (137, 518, 145), (145, 518, 519), (145, 519, 146), (146, 519, 520), (146, 520, 192), (192, 520, 521), (192, 521, 194), (194, 521, 522), (194, 522, 144), (144, 522, 515), (144, 515, 139), (523, 524, 179), (179, 524, 525), (179, 525, 181), (181, 525, 526), (181, 526, 183), (183, 526, 527), (183, 527, 185), (185, 527, 528), (185, 528, 187), (187, 528, 529), (187, 529, 189), (189, 529, 517), (189, 517, 190), (530, 531, 171), (171, 531, 532), (171, 532, 173), (173, 532, 533), (173, 533, 175), (175, 533, 534), (175, 534, 177), (177, 534, 523), (177, 523, 179), (307, 530, 169), (169, 530, 171), (535, 536, 537), (537, 536, 538), (537, 538, 539), (539, 538, 540), (539, 540, 541), (536, 535, 542), (542, 535, 543), (542, 543, 544), (544, 543, 545), (544, 545, 546), (546, 545, 547), (546, 547, 548), (538, 549, 540), (540, 549, 550), (539, 541, 551), (551, 541, 552), (553, 554, 197), (555, 556, 557), (260, 148, 558), (260, 558, 559), (260, 559, 556), (260, 556, 555), (260, 555, 560), (260, 560, 561), (148, 150, 558), (558, 150, 168), (558, 168, 562), (562, 168, 170), (562, 170, 563), (564, 196, 565), (565, 196, 550), (565, 550, 549), (553, 197, 566), (566, 197, 196), (566, 196, 564), (197, 554, 141), (141, 554, 567), (141, 567, 142), (142, 567, 568), (142, 568, 143), (143, 568, 569), (143, 569, 193), (193, 569, 570), (193, 570, 191), (191, 570, 571), (191, 571, 147), (147, 571, 572), (147, 572, 138), (138, 572, 573), (138, 573, 136), (136, 573, 574), (136, 574, 188), (188, 574, 575), (188, 575, 186), (186, 575, 576), (186, 576, 184), (184, 576, 577), (184, 577, 182), (182, 577, 578), (182, 578, 180), (180, 578, 579), (180, 579, 178), (178, 579, 580), (178, 580, 581), (178, 581, 176), (176, 581, 582), (176, 582, 174), (174, 582, 583), (174, 583, 172), (172, 583, 584), (172, 584, 170), (170, 584, 585), (170, 585, 563), (586, 587, 588), (588, 587, 589), (588, 589, 590), (590, 589, 591), (590, 591, 592), (592, 591, 593), (592, 593, 594), (594, 593, 595), (594, 595, 596), (596, 595, 597), (596, 597, 598), (598, 597, 599), (598, 599, 600), (600, 599, 601), (600, 601, 602), (602, 601, 603), (602, 603, 604), (604, 603, 605), (604, 605, 606), (606, 605, 607), (606, 607, 608), (608, 607, 609), (608, 609, 610), (610, 609, 611), (610, 611, 612), (612, 611, 613), (612, 613, 614), (614, 613, 615), (614, 615, 616), (616, 615, 617), (616, 617, 618), (618, 617, 619), (618, 619, 620), (620, 619, 621), (620, 621, 622), (622, 621, 623), (622, 623, 624), (624, 623, 625), (624, 625, 559), (559, 625, 556), (561, 560, 626), (626, 560, 627), (626, 627, 628), (628, 627, 629), (629, 627, 630), (629, 630, 631), (631, 630, 632), (633, 634, 635), (635, 634, 636), (635, 636, 637), (637, 636, 638), (637, 638, 639), (639, 638, 640), (639, 640, 641), (641, 640, 642), (642, 640, 643), (642, 643, 644), (644, 643, 645), (644, 645, 646), (646, 645, 647), (646, 647, 648), (648, 647, 649), (648, 649, 650), (650, 649, 651), (650, 651, 652), (652, 651, 653), (652, 653, 654), (654, 653, 655), (654, 655, 656), (656, 655, 657), (656, 657, 658), (658, 657, 659), (658, 659, 660), (660, 659, 661), (661, 659, 662), (661, 662, 663), (663, 662, 664), (663, 664, 665), (665, 664, 666), (665, 666, 667), (667, 666, 668), (668, 666, 555), (668, 555, 557), (168, 150, 166), (166, 150, 152), (166, 152, 164), (164, 152, 154), (164, 154, 162), (162, 154, 156), (162, 156, 160), (160, 156, 158), (669, 670, 671), (669, 671, 672), (673, 669, 672), (674, 675, 676), (677, 678, 242), (210, 212, 679), (210, 679, 680), (210, 680, 681), (210, 681, 552), (262, 682, 683), (262, 683, 671), (262, 671, 670), (262, 670, 684), (262, 684, 218), (552, 681, 685), (552, 685, 686), (552, 686, 551), (675, 674, 672), (672, 674, 687), (672, 687, 673), (676, 675, 688), (688, 675, 689), (688, 689, 690), (690, 689, 691), (690, 691, 692), (692, 691, 693), (692, 693, 694), (694, 693, 695), (695, 693, 696), (695, 696, 697), (697, 696, 698), (697, 698, 699), (699, 698, 700), (699, 700, 701), (701, 700, 702), (701, 702, 703), (703, 702, 704), (703, 704, 705), (705, 704, 706), (705, 706, 707), (707, 706, 708), (707, 708, 709), (709, 708, 710), (709, 710, 711), (711, 710, 712), (711, 712, 713), (713, 712, 714), (714, 712, 715), (714, 715, 716), (716, 715, 717), (230, 228, 232), (232, 228, 226), (232, 226, 234), (234, 226, 224), (234, 224, 236), (236, 224, 222), (236, 222, 238), (238, 222, 220), (238, 220, 684), (684, 220, 218), (684, 670, 718), (718, 670, 719), (718, 719, 720), (720, 719, 721), (720, 721, 722), (722, 721, 723), (722, 723, 724), (724, 723, 725), (724, 725, 726), (726, 725, 727), (726, 727, 728), (728, 727, 729), (728, 729, 730), (730, 729, 731), (730, 731, 732), (732, 731, 733), (732, 733, 734), (734, 733, 735), (734, 735, 736), (736, 735, 737), (736, 737, 738), (738, 737, 739), (738, 739, 740), (740, 739, 741), (740, 741, 742), (742, 741, 743), (742, 743, 744), (744, 743, 745), (744, 745, 746), (746, 745, 747), (746, 747, 748), (748, 747, 749), (748, 749, 750), (750, 749, 751), (750, 751, 752), (752, 751, 753), (752, 753, 754), (754, 753, 755), (754, 755, 756), (756, 755, 757), (758, 240, 759), (759, 240, 238), (759, 238, 684), (677, 242, 760), (760, 242, 240), (760, 240, 758), (242, 678, 244), (244, 678, 761), (244, 761, 246), (246, 761, 762), (246, 762, 248), (248, 762, 763), (248, 763, 250), (250, 763, 764), (250, 764, 765), (250, 765, 252), (252, 765, 766), (252, 766, 254), (254, 766, 767), (254, 767, 256), (256, 767, 768), (256, 768, 258), (258, 768, 769), (258, 769, 201), (201, 769, 770), (201, 770, 202), (202, 770, 771), (202, 771, 208), (208, 771, 772), (208, 772, 215), (215, 772, 773), (215, 773, 213), (213, 773, 774), (213, 774, 206), (206, 774, 775), (206, 775, 204), (204, 775, 776), (204, 776, 200), (200, 776, 777), (200, 777, 212), (212, 777, 679), (778, 779, 780), (780, 779, 781), (780, 781, 782), (782, 781, 783), (783, 781, 784), (783, 784, 682), (682, 784, 683), (195, 211, 210), (195, 210, 552), (195, 552, 550), (195, 550, 196), (550, 552, 540), (540, 552, 541), (785, 786, 440), (543, 446, 444), (535, 446, 543), (323, 446, 535), (537, 323, 535), (280, 279, 686), (685, 280, 686), (281, 280, 685), (681, 281, 685), (282, 281, 681), (680, 282, 681), (508, 282, 680), (679, 508, 680), (509, 508, 679), (551, 686, 279), (551, 279, 323), (551, 323, 537), (551, 537, 539), (545, 543, 444), (545, 444, 442), (545, 442, 787), (438, 436, 756), (438, 756, 788), (438, 788, 789), (438, 789, 785), (438, 785, 440), (748, 426, 746), (746, 426, 424), (746, 424, 744), (744, 424, 398), (744, 398, 742), (426, 748, 428), (428, 748, 750), (428, 750, 430), (430, 750, 752), (430, 752, 432), (432, 752, 754), (432, 754, 434), (434, 754, 756), (434, 756, 436), (786, 790, 440), (440, 790, 787), (440, 787, 442), (679, 777, 509), (509, 777, 776), (509, 776, 510), (510, 776, 775), (510, 775, 511), (511, 775, 774), (511, 774, 512), (512, 774, 773), (512, 773, 513), (513, 773, 772), (513, 772, 514), (514, 772, 771), (514, 771, 502), (502, 771, 770), (502, 770, 503), (503, 770, 769), (503, 769, 504), (554, 274, 516), (274, 554, 553), (553, 275, 274), (275, 553, 566), (566, 276, 275), (276, 566, 564), (564, 277, 276), (277, 564, 565), (565, 278, 277), (328, 536, 542), (542, 470, 328), (470, 542, 544), (544, 468, 470), (466, 791, 792), (792, 464, 466), (793, 464, 792), (462, 464, 793), (549, 538, 536), (549, 536, 328), (549, 328, 278), (549, 278, 565), (554, 516, 567), (567, 516, 515), (567, 515, 568), (568, 515, 522), (568, 522, 569), (569, 522, 521), (569, 521, 570), (570, 521, 520), (570, 520, 571), (571, 520, 519), (571, 519, 572), (572, 519, 518), (572, 518, 573), (573, 518, 517), (573, 517, 574), (574, 517, 529), (574, 529, 575), (544, 546, 468), (468, 546, 791), (468, 791, 466), (793, 794, 462), (462, 794, 586), (462, 586, 460), (460, 586, 588), (460, 588, 458), (458, 588, 590), (458, 590, 456), (456, 590, 592), (456, 592, 454), (454, 592, 594), (454, 594, 452), (452, 594, 596), (452, 596, 450), (450, 596, 598), (450, 598, 448), (448, 598, 600), (448, 600, 472), (795, 314, 796), (796, 314, 313), (796, 313, 797), (797, 313, 320), (797, 320, 798), (715, 362, 717), (717, 362, 314), (717, 314, 795), (345, 343, 710), (710, 343, 712), (343, 362, 712), (712, 362, 715), (634, 271, 636), (636, 271, 366), (636, 366, 638), (638, 366, 369), (638, 369, 640), (799, 267, 800), (800, 267, 271), (800, 271, 634), (799, 801, 267), (267, 801, 266), (801, 798, 266), (266, 798, 320), (802, 803, 804), (802, 804, 805), (802, 805, 798), (802, 798, 801), (802, 801, 799), (802, 799, 800), (805, 795, 796), (805, 796, 797), (805, 797, 798), (806, 807, 808), (808, 807, 809), (808, 809, 810), (810, 809, 811), (810, 811, 812), (812, 811, 804), (812, 804, 803), (807, 806, 813), (813, 806, 814), (813, 814, 815), (815, 814, 816), (815, 816, 817), (817, 816, 818), (817, 818, 819), (819, 818, 820), (819, 820, 821), (821, 820, 822), (821, 822, 823), (634, 633, 800), (800, 633, 824), (800, 824, 802), (716, 717, 825), (825, 717, 795), (825, 795, 805), (261, 260, 294), (294, 260, 561), (294, 561, 295), (295, 561, 626), (295, 626, 296), (296, 626, 628), (296, 628, 297), (297, 628, 629), (297, 629, 321), (321, 629, 631), (321, 631, 287), (287, 631, 632), (287, 632, 288), (288, 632, 630), (288, 630, 289), (289, 630, 627), (289, 627, 290), (290, 627, 560), (290, 560, 286), (286, 560, 555), (286, 555, 391), (391, 555, 666), (391, 666, 393), (393, 666, 664), (393, 664, 395), (395, 664, 662), (395, 662, 372), (372, 662, 659), (372, 659, 374), (374, 659, 657), (374, 657, 376), (376, 657, 655), (376, 655, 378), (378, 655, 653), (378, 653, 380), (380, 653, 651), (380, 651, 382), (382, 651, 649), (382, 649, 384), (384, 649, 647), (384, 647, 386), (386, 647, 645), (386, 645, 388), (388, 645, 643), (388, 643, 369), (369, 643, 640), (345, 710, 347), (347, 710, 708), (347, 708, 349), (349, 708, 706), (349, 706, 351), (351, 706, 704), (351, 704, 353), (353, 704, 702), (353, 702, 355), (355, 702, 700), (355, 700, 357), (357, 700, 698), (357, 698, 359), (359, 698, 696), (359, 696, 336), (336, 696, 693), (336, 693, 338), (338, 693, 691), (338, 691, 340), (340, 691, 689), (340, 689, 333), (333, 689, 675), (333, 675, 330), (330, 675, 672), (330, 672, 298), (298, 672, 671), (298, 671, 299), (299, 671, 683), (299, 683, 300), (300, 683, 784), (300, 784, 301), (301, 784, 781), (301, 781, 302), (302, 781, 779), (302, 779, 327), (327, 779, 778), (327, 778, 303), (303, 778, 780), (303, 780, 304), (304, 780, 782), (304, 782, 305), (305, 782, 783), (305, 783, 285), (285, 783, 682), (285, 682, 263), (263, 682, 262), (826, 827, 463), (818, 469, 467), (816, 469, 818), (324, 469, 816), (814, 324, 816), (264, 324, 814), (806, 264, 814), (265, 264, 806), (808, 265, 806), (803, 312, 311), (820, 818, 467), (820, 467, 465), (820, 465, 828), (802, 824, 269), (802, 269, 312), (802, 312, 803), (461, 459, 587), (461, 587, 829), (461, 829, 830), (461, 830, 826), (461, 826, 463), (595, 449, 597), (597, 449, 471), (597, 471, 599), (599, 471, 473), (599, 473, 601), (449, 595, 451), (451, 595, 593), (451, 593, 453), (453, 593, 591), (453, 591, 455), (455, 591, 589), (455, 589, 457), (457, 589, 587), (457, 587, 459), (827, 831, 463), (463, 831, 828), (463, 828, 465), (803, 311, 812), (812, 311, 310), (812, 310, 810), (810, 310, 265), (810, 265, 808), (370, 641, 368), (368, 641, 642), (368, 642, 389), (389, 642, 644), (389, 644, 387), (387, 644, 646), (387, 646, 385), (641, 370, 639), (639, 370, 365), (639, 365, 637), (637, 365, 367), (637, 367, 635), (635, 367, 270), (635, 270, 633), (633, 270, 269), (633, 269, 824), (316, 315, 804), (811, 316, 804), (813, 319, 318), (319, 813, 815), (815, 325, 319), (325, 815, 817), (817, 447, 325), (447, 817, 819), (819, 445, 447), (443, 832, 833), (833, 441, 443), (834, 441, 833), (439, 441, 834), (805, 804, 315), (805, 315, 364), (805, 364, 825), (711, 346, 709), (709, 346, 348), (709, 348, 707), (707, 348, 350), (707, 350, 705), (705, 350, 352), (705, 352, 703), (346, 711, 344), (344, 711, 713), (344, 713, 342), (342, 713, 714), (342, 714, 363), (363, 714, 716), (363, 716, 361), (361, 716, 825), (361, 825, 364), (813, 318, 807), (807, 318, 317), (807, 317, 809), (809, 317, 316), (809, 316, 811), (819, 821, 445), (445, 821, 832), (445, 832, 443), (834, 835, 439), (439, 835, 757), (439, 757, 437), (437, 757, 755), (437, 755, 435), (435, 755, 753), (435, 753, 433), (433, 753, 751), (433, 751, 431), (431, 751, 749), (431, 749, 429), (429, 749, 747), (429, 747, 427), (427, 747, 745), (427, 745, 425), (425, 745, 743), (425, 743, 423), (759, 309, 758), (758, 309, 496), (758, 496, 760), (760, 496, 273), (760, 273, 677), (677, 273, 272), (677, 272, 678), (678, 272, 501), (678, 501, 761), (761, 501, 500), (761, 500, 762), (762, 500, 499), (762, 499, 763), (763, 499, 498), (763, 498, 764), (764, 498, 497), (764, 497, 765), (765, 497, 507), (765, 507, 766), (766, 507, 506), (766, 506, 767), (767, 506, 505), (767, 505, 768), (768, 505, 504), (768, 504, 769), (309, 759, 308), (308, 759, 684), (308, 684, 283), (283, 684, 718), (283, 718, 422), (422, 718, 720), (422, 720, 420), (420, 720, 722), (420, 722, 418), (418, 722, 724), (418, 724, 416), (416, 724, 726), (416, 726, 414), (414, 726, 728), (414, 728, 412), (412, 728, 730), (412, 730, 410), (410, 730, 732), (410, 732, 408), (408, 732, 734), (408, 734, 406), (406, 734, 736), (406, 736, 404), (404, 736, 738), (404, 738, 402), (402, 738, 740), (402, 740, 400), (400, 740, 742), (400, 742, 398), (670, 421, 719), (719, 421, 419), (719, 419, 721), (721, 419, 417), (721, 417, 723), (723, 417, 415), (723, 415, 725), (725, 415, 413), (725, 413, 727), (727, 413, 411), (727, 411, 729), (729, 411, 409), (729, 409, 731), (731, 409, 407), (731, 407, 733), (733, 407, 405), (733, 405, 735), (735, 405, 403), (735, 403, 737), (737, 403, 401), (737, 401, 739), (739, 401, 399), (739, 399, 741), (741, 399, 423), (741, 423, 743), (421, 670, 284), (284, 670, 669), (284, 669, 326), (326, 669, 673), (326, 673, 331), (331, 673, 687), (331, 687, 329), (329, 687, 674), (329, 674, 334), (334, 674, 676), (334, 676, 332), (332, 676, 688), (332, 688, 341), (341, 688, 690), (341, 690, 339), (339, 690, 692), (339, 692, 337), (337, 692, 694), (337, 694, 335), (335, 694, 695), (335, 695, 360), (360, 695, 697), (360, 697, 358), (358, 697, 699), (358, 699, 356), (356, 699, 701), (356, 701, 354), (354, 701, 703), (354, 703, 352), (557, 397, 668), (668, 397, 390), (668, 390, 667), (667, 390, 392), (667, 392, 665), (665, 392, 394), (665, 394, 663), (663, 394, 396), (663, 396, 661), (661, 396, 371), (661, 371, 660), (660, 371, 373), (660, 373, 658), (658, 373, 375), (658, 375, 656), (656, 375, 377), (656, 377, 654), (654, 377, 379), (654, 379, 652), (652, 379, 381), (652, 381, 650), (650, 381, 383), (650, 383, 648), (648, 383, 385), (648, 385, 646), (397, 557, 322), (322, 557, 556), (322, 556, 291), (291, 556, 625), (291, 625, 292), (292, 625, 623), (292, 623, 495), (495, 623, 621), (495, 621, 493), (493, 621, 619), (493, 619, 491), (491, 619, 617), (491, 617, 489), (489, 617, 615), (489, 615, 487), (487, 615, 613), (487, 613, 485), (485, 613, 611), (485, 611, 483), (483, 611, 609), (483, 609, 481), (481, 609, 607), (481, 607, 479), (479, 607, 605), (479, 605, 477), (477, 605, 603), (477, 603, 475), (475, 603, 601), (475, 601, 473), (559, 293, 624), (624, 293, 494), (624, 494, 622), (622, 494, 492), (622, 492, 620), (620, 492, 490), (620, 490, 618), (618, 490, 488), (618, 488, 616), (616, 488, 486), (616, 486, 614), (614, 486, 484), (614, 484, 612), (612, 484, 482), (612, 482, 610), (610, 482, 480), (610, 480, 608), (608, 480, 478), (608, 478, 606), (606, 478, 476), (606, 476, 604), (604, 476, 474), (604, 474, 602), (602, 474, 472), (602, 472, 600), (293, 559, 268), (268, 559, 558), (268, 558, 306), (306, 558, 562), (306, 562, 307), (307, 562, 563), (307, 563, 530), (530, 563, 585), (530, 585, 531), (531, 585, 584), (531, 584, 532), (532, 584, 583), (532, 583, 533), (533, 583, 582), (533, 582, 534), (534, 582, 581), (534, 581, 523), (523, 581, 580), (523, 580, 524), (524, 580, 579), (524, 579, 525), (525, 579, 578), (525, 578, 526), (526, 578, 577), (526, 577, 527), (527, 577, 576), (527, 576, 528), (528, 576, 575), (528, 575, 529), (547, 545, 787), (547, 787, 790), (547, 790, 786), (547, 786, 785), (547, 785, 789), (547, 789, 788), (547, 788, 756), (547, 756, 757), (547, 757, 823), (823, 757, 835), (823, 835, 834), (823, 834, 833), (823, 833, 832), (823, 832, 821), (822, 820, 828), (822, 828, 831), (822, 831, 827), (822, 827, 826), (822, 826, 830), (822, 830, 829), (822, 829, 587), (822, 587, 586), (822, 586, 548), (548, 586, 794), (548, 794, 793), (548, 793, 792), (548, 792, 791), (548, 791, 546), (823, 822, 547), (547, 822, 548), (838, 836, 852), (838, 839, 837), (838, 841, 840), (838, 843, 842), (838, 845, 844), (838, 847, 846), (838, 849, 848), (838, 851, 850), (855, 853, 856), (855, 857, 858), (855, 859, 860), (855, 861, 862), (855, 863, 864), (855, 865, 866), (855, 867, 868), (855, 869, 854), (872, 871, 870), (872, 874, 873), (872, 876, 875), (872, 878, 877), (872, 880, 879), (872, 882, 881), (872, 884, 883), (872, 886, 885), (889, 887, 890), (889, 891, 892), (889, 893, 894), (889, 895, 896), (889, 897, 898), (889, 899, 900), (889, 901, 902), (889, 903, 888), (906, 905, 904), (906, 908, 907), (906, 910, 909), (906, 912, 911), (906, 914, 913), (906, 916, 915), (906, 918, 917), (906, 920, 919), (923, 922, 921), (923, 924, 925), (923, 926, 927), (923, 928, 929), (923, 930, 931), (923, 932, 933), (923, 934, 935), (923, 936, 937), (940, 941, 939), (940, 943, 942), (940, 945, 944), (940, 947, 946), (940, 949, 948), (940, 951, 950), (940, 953, 952), (940, 938, 954), (957, 956, 955), (957, 958, 959), (957, 960, 961), (957, 962, 963), (957, 964, 965), (957, 966, 967), (957, 968, 969), (957, 970, 971)])
me_cover.polygons.foreach_set('material_index', [4, 4, 4, 4, 4, 4, 4, 4, 4, 4, 4, 4, 4, 4, 4, 4, 4, 4, 4, 4, 4, 4, 4, 4, 4, 4, 4, 4, 4, 4, 4, 4, 4, 4, 4, 4, 4, 4, 4, 4, 4, 4, 4, 4, 4, 4, 4, 4, 4, 4, 4, 4, 4, 4, 4, 4, 4, 4, 4, 4, 4, 4, 4, 4, 4, 4, 4, 4, 4, 4, 4, 4, 4, 4, 4, 4, 4, 4, 4, 4, 4, 4, 4, 4, 4, 4, 4, 4, 4, 4, 4, 4, 4, 4, 4, 4, 4, 4, 4, 4, 4, 4, 4, 4, 4, 4, 4, 4, 4, 4, 4, 4, 4, 4, 4, 4, 4, 4, 4, 4, 4, 4, 4, 4, 4, 4, 4, 4, 4, 4, 4, 4, 4, 4, 4, 4, 4, 4, 4, 4, 4, 4, 4, 4, 4, 4, 4, 4, 4, 4, 4, 4, 4, 4, 4, 4, 4, 4, 4, 4, 4, 4, 4, 4, 4, 4, 4, 4, 4, 4, 4, 4, 4, 4, 4, 4, 4, 4, 4, 4, 4, 4, 4, 4, 4, 4, 4, 4, 4, 4, 4, 4, 4, 4, 4, 4, 4, 4, 4, 4, 4, 4, 4, 4, 4, 4, 4, 4, 4, 4, 4, 4, 4, 4, 4, 4, 4, 4, 4, 4, 4, 4, 4, 4, 4, 4, 4, 4, 4, 4, 4, 4, 4, 4, 4, 4, 4, 4, 4, 4, 4, 4, 4, 4, 4, 4, 4, 4, 4, 4, 4, 4, 4, 4, 4, 4, 4, 4, 4, 4, 4, 4, 4, 4, 4, 4, 4, 4, 2, 2, 2, 2, 2, 2, 2, 2, 2, 2, 2, 2, 2, 2, 2, 2, 2, 2, 2, 2, 2, 2, 2, 2, 2, 2, 2, 2, 2, 2, 2, 2, 2, 2, 2, 2, 2, 2, 2, 2, 2, 2, 2, 2, 2, 2, 2, 2, 2, 2, 2, 2, 2, 2, 2, 2, 2, 2, 2, 2, 2, 2, 2, 2, 2, 2, 2, 2, 2, 2, 2, 2, 2, 2, 2, 2, 2, 2, 2, 2, 2, 2, 2, 2, 2, 2, 2, 2, 2, 2, 2, 2, 2, 2, 2, 2, 2, 2, 2, 2, 2, 2, 2, 2, 2, 2, 2, 2, 2, 2, 2, 2, 2, 2, 2, 2, 2, 2, 2, 2, 2, 2, 2, 2, 2, 2, 2, 2, 2, 2, 2, 2, 2, 2, 2, 2, 2, 2, 2, 2, 2, 2, 2, 2, 2, 2, 2, 2, 2, 2, 2, 2, 2, 2, 2, 2, 2, 2, 2, 2, 2, 2, 2, 2, 2, 2, 2, 2, 2, 2, 2, 2, 2, 2, 2, 2, 2, 2, 2, 2, 2, 2, 2, 2, 2, 2, 2, 2, 2, 2, 2, 2, 2, 2, 2, 2, 2, 2, 2, 2, 2, 2, 2, 2, 2, 2, 2, 2, 2, 2, 2, 2, 2, 2, 2, 2, 2, 2, 2, 2, 2, 2, 2, 2, 2, 2, 2, 2, 2, 2, 2, 2, 2, 2, 2, 2, 2, 2, 2, 2, 2, 2, 2, 2, 2, 2, 2, 2, 2, 2, 2, 2, 2, 2, 2, 2, 2, 2, 2, 2, 2, 2, 2, 2, 2, 2, 2, 2, 2, 2, 2, 2, 2, 2, 2, 2, 2, 2, 2, 2, 2, 2, 2, 2, 2, 2, 2, 2, 2, 2, 2, 2, 2, 2, 2, 2, 2, 2, 2, 2, 2, 2, 2, 2, 2, 2, 2, 2, 2, 2, 2, 2, 2, 2, 2, 2, 2, 2, 2, 2, 2, 2, 2, 2, 2, 2, 2, 2, 2, 2, 2, 2, 2, 2, 2, 2, 2, 2, 2, 2, 2, 2, 2, 2, 2, 2, 2, 2, 2, 2, 2, 2, 2, 2, 2, 2, 2, 2, 2, 2, 2, 2, 2, 2, 2, 2, 2, 2, 2, 2, 2, 2, 2, 2, 2, 2, 2, 2, 2, 2, 2, 2, 2, 2, 2, 2, 2, 2, 2, 2, 2, 2, 2, 2, 2, 2, 2, 2, 2, 2, 2, 2, 2, 2, 2, 2, 2, 2, 2, 2, 2, 2, 2, 2, 2, 2, 2, 2, 2, 2, 2, 2, 2, 2, 2, 2, 2, 2, 2, 2, 2, 2, 2, 2, 2, 2, 2, 2, 2, 2, 2, 2, 2, 2, 2, 2, 2, 2, 2, 2, 2, 2, 2, 2, 2, 2, 2, 2, 2, 2, 2, 2, 2, 2, 2, 0, 0, 0, 0, 0, 0, 0, 0, 0, 0, 0, 0, 2, 2, 2, 2, 2, 2, 2, 2, 2, 2, 2, 2, 2, 2, 2, 2, 2, 2, 2, 2, 2, 2, 2, 2, 2, 2, 2, 2, 2, 2, 2, 2, 2, 2, 2, 2, 2, 2, 2, 2, 2, 2, 2, 2, 2, 2, 2, 2, 2, 2, 2, 2, 2, 2, 2, 2, 2, 2, 2, 2, 2, 2, 2, 2, 2, 2, 2, 2, 2, 2, 2, 2, 2, 2, 2, 2, 2, 2, 2, 2, 2, 2, 2, 2, 2, 2, 2, 2, 2, 2, 2, 2, 2, 2, 2, 2, 2, 2, 2, 2, 2, 2, 2, 2, 2, 2, 2, 2, 2, 2, 2, 2, 2, 2, 2, 2, 2, 2, 2, 2, 2, 2, 2, 2, 2, 2, 2, 2, 2, 2, 2, 2, 2, 2, 2, 2, 2, 2, 2, 2, 2, 2, 2, 2, 2, 2, 2, 2, 2, 2, 2, 2, 2, 2, 2, 2, 2, 2, 2, 2, 2, 2, 2, 2, 2, 2, 2, 2, 2, 2, 2, 2, 2, 2, 2, 2, 2, 2, 2, 2, 2, 2, 2, 2, 2, 2, 2, 2, 2, 2, 2, 2, 2, 2, 2, 2, 2, 2, 2, 2, 2, 2, 2, 2, 2, 2, 2, 2, 2, 2, 2, 2, 2, 2, 2, 2, 2, 2, 2, 2, 2, 2, 2, 2, 2, 2, 2, 2, 2, 2, 2, 2, 2, 2, 2, 2, 2, 2, 2, 2, 2, 2, 2, 2, 2, 2, 2, 2, 2, 2, 2, 2, 2, 2, 2, 2, 2, 2, 2, 2, 2, 2, 2, 2, 2, 2, 2, 2, 2, 2, 2, 2, 2, 2, 2, 2, 2, 2, 2, 2, 2, 2, 2, 2, 2, 2, 2, 2, 2, 2, 2, 2, 2, 2, 2, 2, 2, 2, 2, 2, 2, 2, 2, 2, 2, 2, 2, 2, 2, 2, 2, 2, 2, 2, 2, 2, 2, 2, 2, 2, 2, 2, 2, 2, 2, 2, 2, 2, 2, 2, 2, 2, 2, 2, 2, 2, 2, 2, 2, 2, 2, 2, 2, 2, 2, 2, 2, 2, 2, 2, 2, 2, 2, 2, 2, 2, 2, 2, 2, 2, 2, 2, 2, 2, 2, 2, 2, 2, 2, 2, 2, 2, 2, 2, 2, 2, 2, 2, 2, 2, 2, 2, 2, 2, 2, 2, 2, 2, 2, 2, 2, 2, 2, 2, 2, 2, 2, 2, 2, 2, 2, 2, 2, 2, 2, 2, 2, 2, 2, 2, 2, 2, 2, 2, 2, 2, 2, 2, 2, 2, 2, 2, 2, 2, 2, 2, 2, 2, 2, 2, 2, 2, 2, 2, 2, 2, 2, 2, 2, 2, 2, 2, 2, 2, 2, 2, 2, 2, 2, 2, 2, 2, 2, 2, 2, 2, 2, 2, 2, 2, 2, 2, 2, 2, 2, 2, 2, 2, 2, 2, 2, 2, 2, 2, 2, 2, 2, 2, 2, 2, 2, 2, 2, 2, 2, 2, 2, 2, 2, 2, 2, 2, 2, 2, 2, 2, 2, 2, 2, 2, 2, 2, 2, 2, 2, 2, 2, 2, 2, 2, 2, 2, 2, 2, 2, 2, 2, 2, 2, 2, 2, 2, 2, 2, 2, 2, 2, 2, 2, 2, 2, 2, 2, 2, 2, 2, 2, 2, 2, 2, 2, 2, 2, 2, 2, 2, 2, 2, 2, 2, 2, 2, 2, 2, 2, 2, 2, 2, 2, 2, 2, 2, 2, 2, 2, 2, 2, 2, 2, 2, 2, 2, 2, 2, 2, 2, 2, 2, 2, 2, 2, 2, 2, 2, 2, 2, 2, 2, 2, 2, 2, 2, 2, 2, 2, 2, 2, 2, 2, 2, 2, 2, 2, 2, 2, 2, 2, 2, 2, 2, 2, 2, 2, 2, 2, 2, 2, 2, 2, 2, 2, 2, 2, 2, 2, 2, 2, 2, 2, 2, 2, 2, 2, 2, 2, 2, 2, 2, 2, 2, 2, 2, 2, 2, 2, 2, 2, 2, 2, 2, 2, 2, 2, 2, 2, 2, 2, 2, 2, 2, 2, 2, 2, 2, 2, 2, 2, 2, 2, 2, 2, 2, 2, 2, 2, 2, 2, 2, 2, 2, 2, 2, 2, 2, 2, 2, 2, 2, 2, 2, 2, 2, 2, 2, 2, 2, 2, 2, 2, 2, 2, 2, 2, 2, 2, 2, 2, 2, 2, 2, 2, 2, 2, 2, 2, 2, 2, 2, 2, 2, 2, 2, 2, 2, 2, 2, 2, 2, 2, 2, 2, 2, 2, 2, 2, 2, 2, 2, 2, 2, 2, 2, 2, 2, 2, 2, 2, 2, 2, 2, 2, 2, 2, 2, 2, 2, 2, 2, 2, 2, 2, 2, 2, 2, 2, 2, 2, 2, 2, 2, 2, 2, 2, 2, 2, 2, 2, 2, 2, 2, 2, 2, 2, 2, 2, 2, 2, 2, 2, 2, 2, 2, 2, 2, 2, 2, 2, 2, 2, 2, 2, 2, 2, 2, 2, 2, 2, 2, 2, 2, 2, 2, 2, 2, 2, 2, 2, 2, 2, 2, 2, 2, 2, 2, 2, 2, 2, 2, 2, 2, 2, 2, 2, 2, 2, 2, 2, 2, 2, 2, 2, 2, 2, 2, 2, 2, 2, 2, 2, 2, 2, 2, 2, 2, 2, 2, 2, 2, 2, 2, 2, 2, 2, 2, 2, 2, 2, 2, 2, 2, 2, 2, 2, 2, 2, 2, 2, 2, 2, 2, 2, 2, 2, 2, 2, 2, 2, 2, 2, 2, 2, 2, 2, 2, 2, 2, 2, 2, 2, 2, 2, 2, 2, 2, 2, 2, 2, 2, 2, 2, 2, 2, 2, 2, 2, 2, 2, 2, 2, 2, 2, 2, 2, 2, 2, 2, 2, 2, 2, 2, 2, 2, 2, 2, 2, 1, 1, 1, 1, 1, 1, 1, 1, 1, 1, 1, 1, 1, 1, 1, 1, 1, 1, 1, 1, 1, 1, 1, 1, 1, 1, 1, 1, 1, 1, 1, 1, 3, 3, 3, 3, 3, 3, 3, 3, 3, 3, 3, 3, 3, 3, 3, 3, 3, 3, 3, 3, 3, 3, 3, 3, 3, 3, 3, 3, 3, 3, 3, 3])
me_cover.materials.append(mat_bodydark_001)
me_cover.materials.append(mat_rotorgrey)
me_cover.materials.append(mat_bodydark)
me_cover.materials.append(mat_rotorgrey2)
me_cover.materials.append(mat_bodydark2)
me_cover.use_remesh_preserve_volume = False
me_cover.use_remesh_preserve_attributes = False
me_cover.use_mirror_vertex_groups = False
me_cover.update()

# ---- objects
ob_cover = bpy.data.objects.new('Cover', me_cover)

# ---- transforms, parenting, visibility, modifiers, constraints
ob_cover.location = (0.0, 0.0, 0.0)
ob_cover.scale = (0.001, 0.001, 0.001)
ob_cover.lineart.crease_threshold = 0.0

# ---- collection membership
col_collection_1.objects.link(ob_cover)

# ---- scene / render settings (as saved in the file)
scene.frame_start = 1; scene.frame_end = 250; scene.frame_set(1)
scene.render.engine = 'BLENDER_EEVEE_NEXT'
scene.render.image_settings.color_mode = 'RGB'
scene.render.image_settings.compression = 90
scene.render.resolution_percentage = 50
scene.render.dither_intensity = 0.0
scene.render.bake_margin = 2
scene.render.bake_bias = 0.0
scene.cycles.use_denoising = False
scene.cycles.samples = 10
scene.cycles.sampling_pattern = 'TABULATED_SOBOL'
scene.cycles.light_sampling_threshold = 0.0
scene.cycles.use_adaptive_sampling = False
scene.cycles.use_light_tree = False
scene.cycles.blur_glossy = 0.0
scene.cycles.volume_bounces = 1
scene.cycles.pixel_filter_type = 'GAUSSIAN'
scene.cycles.sample_clamp_indirect = 0.0
scene.view_settings.view_transform = 'Standard'
bpy.context.view_layer.update()

# ---- added for rendering (the .blend has no active camera and no usable light): camera, sun
cam_auto = bpy.data.cameras.new('AutoCamera')
cam_auto.lens = 50.0
cam_auto.sensor_width = 36.0
cam_auto.clip_end = 1000.0
ob_auto_camera = bpy.data.objects.new('AutoCamera', cam_auto)
scene.collection.objects.link(ob_auto_camera)
ob_auto_camera.location = (0.687917, -0.825491, 0.565327)
ob_auto_camera.rotation_euler = (1.09748, -7.21219e-08, 0.694738)
scene.camera = ob_auto_camera
light_auto_sun = bpy.data.lights.new('AutoSun', 'SUN')
light_auto_sun.energy = 3.0
light_auto_sun.angle = 0.0523599
ob_auto_sun = bpy.data.objects.new('AutoSun', light_auto_sun)
scene.collection.objects.link(ob_auto_sun)
ob_auto_sun.rotation_euler = (0.872665, 0.174533, 0.523599)
bpy.context.view_layer.update()
